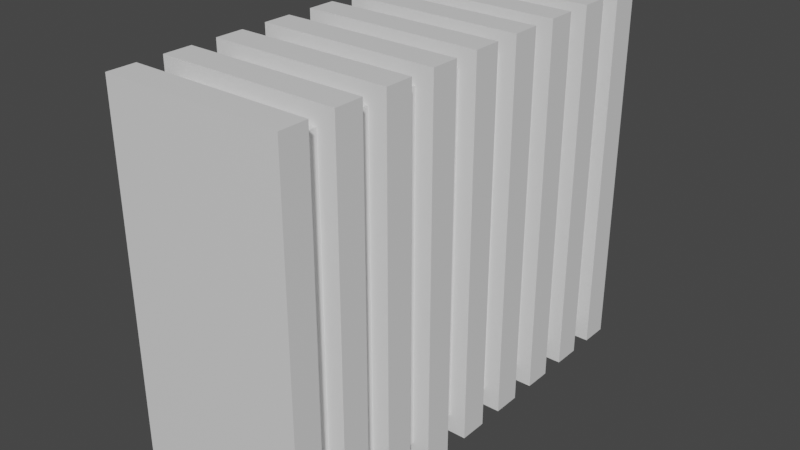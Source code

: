 # Source: Radiador.blend  (saved by Blender 3.6.11; exported with 4.5.12 LTS)
import bpy
from mathutils import Matrix  # noqa: F401  (used for matrix-valued properties, if any)

bpy.ops.wm.read_factory_settings(use_empty=True)
scene = bpy.context.scene
scene.name = 'Scene'

# ---- collections
col_collection = bpy.data.collections.new('Collection'); scene.collection.children.link(col_collection)

# ---- materials (node trees are filled in below, after node groups)
mat_material = bpy.data.materials.new('Material')
mat_material.alpha_threshold = 0.0
mat_material.use_transparent_shadow = False
mat_material.roughness = 0.5
mat_material.line_color = (0.0, 0.0, 0.0, 1.0)

# ---- material node trees
mat_material.use_nodes = True; mat_material.node_tree.nodes.clear()
_N = mat_material.node_tree.nodes; _L = mat_material.node_tree.links
n0 = _N.new('ShaderNodeOutputMaterial'); n0.name = 'Material Output'; n0.location = (300, 300)
n1 = _N.new('ShaderNodeBsdfPrincipled'); n1.name = 'Principled BSDF'; n1.location = (10, 300)
n1.distribution = 'GGX'
n1.subsurface_method = 'RANDOM_WALK_SKIN'
n1.inputs[3].default_value = 1.45
n1.inputs[27].default_value = (0.0, 0.0, 0.0, 1.0)
n1.inputs[28].default_value = 1.0
_L.new(n1.outputs[0], n0.inputs[0])
n0.is_active_output = True

# ---- world
world_world = bpy.data.worlds.new('World'); scene.world = world_world
world_world.use_nodes = True; world_world.node_tree.nodes.clear()
_N = world_world.node_tree.nodes; _L = world_world.node_tree.links
n0 = _N.new('ShaderNodeOutputWorld'); n0.name = 'World Output'; n0.location = (300, 300)
n1 = _N.new('ShaderNodeBackground'); n1.name = 'Background'; n1.location = (10, 300)
n1.inputs[0].default_value = (0.05088, 0.05088, 0.05088, 1.0)
_L.new(n1.outputs[0], n0.inputs[0])
n0.is_active_output = True
world_world.color = (0.05088, 0.05088, 0.05088)
world_world.use_sun_shadow = False
world_world.sun_shadow_jitter_overblur = 0.0

# ---- meshes
me_cube_001 = bpy.data.meshes.new('Cube.001')
me_cube_001.from_pydata([(1.247, -1.0, 1.108), (1.247, -1.0, -1.108), (1.247, -3.0, 1.108), (1.247, -3.0, -1.108), (-1.247, -1.0, 1.108), (-1.247, -1.0, -1.108), (-1.247, -3.0, 1.108), (-1.247, -3.0, -1.108), (1.247, 2.8, 1.108), (1.247, 2.8, -1.108), (1.247, 0.8, 1.108), (1.247, 0.8, -1.108), (-1.247, 2.8, 1.108), (-1.247, 2.8, -1.108), (-1.247, 0.8, 1.108), (-1.247, 0.8, -1.108), (1.247, 6.6, 1.108), (1.247, 6.6, -1.108), (1.247, 4.6, 1.108), (1.247, 4.6, -1.108), (-1.247, 6.6, 1.108), (-1.247, 6.6, -1.108), (-1.247, 4.6, 1.108), (-1.247, 4.6, -1.108), (1.247, 10.4, 1.108), (1.247, 10.4, -1.108), (1.247, 8.4, 1.108), (1.247, 8.4, -1.108), (-1.247, 10.4, 1.108), (-1.247, 10.4, -1.108), (-1.247, 8.4, 1.108), (-1.247, 8.4, -1.108), (1.247, 14.2, 1.108), (1.247, 14.2, -1.108), (1.247, 12.2, 1.108), (1.247, 12.2, -1.108), (-1.247, 14.2, 1.108), (-1.247, 14.2, -1.108), (-1.247, 12.2, 1.108), (-1.247, 12.2, -1.108), (1.247, 18.0, 1.108), (1.247, 18.0, -1.108), (1.247, 16.0, 1.108), (1.247, 16.0, -1.108), (-1.247, 18.0, 1.108), (-1.247, 18.0, -1.108), (-1.247, 16.0, 1.108), (-1.247, 16.0, -1.108), (1.247, 21.8, 1.108), (1.247, 21.8, -1.108), (1.247, 19.8, 1.108), (1.247, 19.8, -1.108), (-1.247, 21.8, 1.108), (-1.247, 21.8, -1.108), (-1.247, 19.8, 1.108), (-1.247, 19.8, -1.108), (1.247, 25.6, 1.108), (1.247, 25.6, -1.108), (1.247, 23.6, 1.108), (1.247, 23.6, -1.108), (-1.247, 25.6, 1.108), (-1.247, 25.6, -1.108), (-1.247, 23.6, 1.108), (-1.247, 23.6, -1.108), (1.247, 29.4, 1.108), (1.247, 29.4, -1.108), (1.247, 27.4, 1.108), (1.247, 27.4, -1.108), (-1.247, 29.4, 1.108), (-1.247, 29.4, -1.108), (-1.247, 27.4, 1.108), (-1.247, 27.4, -1.108), (-1.0, -1.0, 1.0), (-1.0, 0.8, 1.0), (-1.0, 2.8, 1.0), (-1.0, 4.6, 1.0), (-1.0, 6.6, 1.0), (-1.0, 8.4, 1.0), (-1.0, 10.4, 1.0), (-1.0, 12.2, 1.0), (-1.0, 14.2, 1.0), (-1.0, 16.0, 1.0), (-1.0, 18.0, 1.0), (-1.0, 19.8, 1.0), (-1.0, 21.8, 1.0), (-1.0, 23.6, 1.0), (-1.0, 25.6, 1.0), (-1.0, 27.4, 1.0), (1.0, -1.0, 1.0), (1.0, 0.8, 1.0), (1.0, 2.8, 1.0), (1.0, 4.6, 1.0), (1.0, 6.6, 1.0), (1.0, 8.4, 1.0), (1.0, 10.4, 1.0), (1.0, 12.2, 1.0), (1.0, 14.2, 1.0), (1.0, 16.0, 1.0), (1.0, 18.0, 1.0), (1.0, 19.8, 1.0), (1.0, 21.8, 1.0), (1.0, 23.6, 1.0), (1.0, 25.6, 1.0), (1.0, 27.4, 1.0), (-1.0, 0.8, -1.0), (-1.0, -1.0, -1.0), (-1.0, 4.6, -1.0), (-1.0, 2.8, -1.0), (-1.0, 8.4, -1.0), (-1.0, 6.6, -1.0), (-1.0, 10.4, -1.0), (-1.0, 12.2, -1.0), (-1.0, 16.0, -1.0), (-1.0, 19.8, -1.0), (-1.0, 21.8, -1.0), (-1.0, 18.0, -1.0), (-1.0, 25.6, -1.0), (-1.0, 23.6, -1.0), (-1.0, 27.4, -1.0), (-1.0, 14.2, -1.0), (1.0, -1.0, -1.0), (1.0, 0.8, -1.0), (1.0, 2.8, -1.0), (1.0, 4.6, -1.0), (1.0, 6.6, -1.0), (1.0, 8.4, -1.0), (1.0, 10.4, -1.0), (1.0, 12.2, -1.0), (1.0, 14.2, -1.0), (1.0, 16.0, -1.0), (1.0, 18.0, -1.0), (1.0, 19.8, -1.0), (1.0, 21.8, -1.0), (1.0, 23.6, -1.0), (1.0, 25.6, -1.0), (1.0, 27.4, -1.0)], [], [(73, 72, 88, 89), (75, 74, 90, 91), (77, 76, 92, 93), (79, 78, 94, 95), (81, 80, 96, 97), (83, 82, 98, 99), (85, 84, 100, 101), (102, 103, 87, 86), (104, 105, 72, 73), (106, 107, 74, 75), (108, 109, 76, 77), (78, 79, 111, 110), (113, 115, 82, 83), (86, 87, 118, 116), (84, 85, 117, 114), (112, 119, 80, 81), (120, 105, 104, 121), (122, 107, 106, 123), (124, 109, 108, 125), (126, 110, 111, 127), (128, 119, 112, 129), (130, 115, 113, 131), (132, 114, 117, 133), (134, 116, 118, 135), (103, 102, 134, 135), (101, 100, 132, 133), (89, 88, 120, 121), (124, 125, 93, 92), (122, 123, 91, 90), (128, 129, 97, 96), (130, 131, 99, 98), (126, 127, 95, 94), (0, 4, 6, 2), (3, 2, 6, 7), (7, 6, 4, 5), (5, 1, 3, 7), (1, 0, 2, 3), (5, 4, 0, 1, 120, 88, 72, 105), (120, 1, 5, 105), (8, 12, 14, 10), (121, 11, 10, 14, 15, 104, 73, 89), (104, 15, 11, 121), (15, 14, 12, 13), (13, 9, 11, 15), (9, 8, 10, 11), (13, 12, 8, 9, 122, 90, 74, 107), (9, 13, 107, 122), (16, 20, 22, 18), (123, 19, 18, 22, 23, 106, 75, 91), (106, 23, 19, 123), (23, 22, 20, 21), (21, 17, 19, 23), (17, 16, 18, 19), (21, 20, 16, 17, 124, 92, 76, 109), (17, 21, 109, 124), (24, 28, 30, 26), (125, 27, 26, 30, 31, 108, 77, 93), (108, 31, 27, 125), (31, 30, 28, 29), (29, 25, 27, 31), (25, 24, 26, 27), (29, 28, 24, 25, 126, 94, 78, 110), (25, 29, 110, 126), (32, 36, 38, 34), (127, 35, 34, 38, 39, 111, 79, 95), (111, 39, 35, 127), (39, 38, 36, 37), (37, 33, 35, 39), (33, 32, 34, 35), (37, 36, 32, 33, 128, 96, 80, 119), (33, 37, 119, 128), (40, 44, 46, 42), (129, 43, 42, 46, 47, 112, 81, 97), (112, 47, 43, 129), (47, 46, 44, 45), (45, 41, 43, 47), (41, 40, 42, 43), (45, 44, 40, 41, 130, 98, 82, 115), (41, 45, 115, 130), (48, 52, 54, 50), (131, 51, 50, 54, 55, 113, 83, 99), (113, 55, 51, 131), (55, 54, 52, 53), (53, 49, 51, 55), (49, 48, 50, 51), (53, 52, 48, 49, 132, 100, 84, 114), (49, 53, 114, 132), (56, 60, 62, 58), (133, 59, 58, 62, 63, 117, 85, 101), (117, 63, 59, 133), (63, 62, 60, 61), (61, 57, 59, 63), (57, 56, 58, 59), (61, 60, 56, 57, 134, 102, 86, 116), (57, 61, 116, 134), (64, 68, 70, 66), (67, 66, 70, 71, 118, 87, 103, 135), (118, 71, 67, 135), (71, 70, 68, 69), (69, 65, 67, 71), (65, 64, 66, 67), (69, 68, 64, 65)])
_uv = me_cube_001.uv_layers.new(name='UVMap')
_uv.uv.foreach_set('vector', [0.875, 0.7346, 0.875, 0.75, 0.625, 0.75, 0.625, 0.7346, 0.875, 0.702, 0.875, 0.7174, 0.625, 0.7174, 0.625, 0.702, 0.875, 0.6694, 0.875, 0.6849, 0.625, 0.6849, 0.625, 0.6694, 0.875, 0.6369, 0.875, 0.6523, 0.625, 0.6523, 0.625, 0.6369, 0.875, 0.6043, 0.875, 0.6197, 0.625, 0.6197, 0.625, 0.6043, 0.875, 0.5717, 0.875, 0.5871, 0.625, 0.5871, 0.625, 0.5717, 0.875, 0.5391, 0.875, 0.5546, 0.625, 0.5546, 0.625, 0.5391, 0.625, 0.522, 0.625, 0.5066, 0.875, 0.5066, 0.875, 0.522, 0.375, 0.01543, 0.375, 1.49e-08, 0.625, 0.0, 0.625, 0.01543, 0.375, 0.048, 0.375, 0.03257, 0.625, 0.03257, 0.625, 0.048, 0.375, 0.08058, 0.375, 0.06515, 0.625, 0.06515, 0.625, 0.08058, 0.625, 0.09772, 0.625, 0.1131, 0.375, 0.1131, 0.375, 0.09772, 0.375, 0.1783, 0.375, 0.1629, 0.625, 0.1629, 0.625, 0.1783, 0.625, 0.228, 0.625, 0.2434, 0.375, 0.2434, 0.375, 0.228, 0.625, 0.1954, 0.625, 0.2109, 0.375, 0.2109, 0.375, 0.1954, 0.375, 0.1457, 0.375, 0.1303, 0.625, 0.1303, 0.625, 0.1457, 0.375, 0.75, 0.125, 0.75, 0.125, 0.7346, 0.375, 0.7346, 0.375, 0.7174, 0.125, 0.7174, 0.125, 0.702, 0.375, 0.702, 0.375, 0.6849, 0.125, 0.6849, 0.125, 0.6694, 0.375, 0.6694, 0.375, 0.6523, 0.125, 0.6523, 0.125, 0.6369, 0.375, 0.6369, 0.375, 0.6197, 0.125, 0.6197, 0.125, 0.6043, 0.375, 0.6043, 0.375, 0.5871, 0.125, 0.5871, 0.125, 0.5717, 0.375, 0.5717, 0.375, 0.5546, 0.125, 0.5546, 0.125, 0.5391, 0.375, 0.5391, 0.375, 0.522, 0.125, 0.522, 0.125, 0.5066, 0.375, 0.5066, 0.625, 0.5066, 0.625, 0.522, 0.375, 0.522, 0.375, 0.5066, 0.625, 0.5391, 0.625, 0.5546, 0.375, 0.5546, 0.375, 0.5391, 0.625, 0.7346, 0.625, 0.75, 0.375, 0.75, 0.375, 0.7346, 0.375, 0.6849, 0.375, 0.6694, 0.625, 0.6694, 0.625, 0.6849, 0.375, 0.7174, 0.375, 0.702, 0.625, 0.702, 0.625, 0.7174, 0.375, 0.6197, 0.375, 0.6043, 0.625, 0.6043, 0.625, 0.6197, 0.375, 0.5871, 0.375, 0.5717, 0.625, 0.5717, 0.625, 0.5871, 0.375, 0.6523, 0.375, 0.6369, 0.625, 0.6369, 0.625, 0.6523, 0.625, 0.5, 0.875, 0.5, 0.875, 0.75, 0.625, 0.75, 0.375, 0.75, 0.625, 0.75, 0.625, 1.0, 0.375, 1.0, 0.375, 0.0, 0.625, 0.0, 0.625, 0.25, 0.375, 0.25, 0.125, 0.5, 0.375, 0.5, 0.375, 0.75, 0.125, 0.75, 0.375, 0.5, 0.625, 0.5, 0.625, 0.75, 0.375, 0.75, 0.375, 0.25, 0.625, 0.25, 0.625, 0.5, 0.375, 0.5, 0.3872, 0.4753, 0.6128, 0.4753, 0.6128, 0.2747, 0.3872, 0.2747, 0.3872, 0.4753, 0.375, 0.5, 0.375, 0.25, 0.3872, 0.2747, 0.625, 0.5, 0.875, 0.5, 0.875, 0.75, 0.625, 0.75, 0.3872, 0.7747, 0.375, 0.75, 0.625, 0.75, 0.625, 1.0, 0.375, 1.0, 0.3872, 0.9753, 0.6128, 0.9753, 0.6128, 0.7747, 0.3872, 0.9753, 0.375, 1.0, 0.375, 0.75, 0.3872, 0.7747, 0.375, 0.0, 0.625, 0.0, 0.625, 0.25, 0.375, 0.25, 0.125, 0.5, 0.375, 0.5, 0.375, 0.75, 0.125, 0.75, 0.375, 0.5, 0.625, 0.5, 0.625, 0.75, 0.375, 0.75, 0.375, 0.25, 0.625, 0.25, 0.625, 0.5, 0.375, 0.5, 0.3872, 0.4753, 0.6128, 0.4753, 0.6128, 0.2747, 0.3872, 0.2747, 0.375, 0.5, 0.375, 0.25, 0.3872, 0.2747, 0.3872, 0.4753, 0.625, 0.5, 0.875, 0.5, 0.875, 0.75, 0.625, 0.75, 0.3872, 0.7747, 0.375, 0.75, 0.625, 0.75, 0.625, 1.0, 0.375, 1.0, 0.3872, 0.9753, 0.6128, 0.9753, 0.6128, 0.7747, 0.3872, 0.9753, 0.375, 1.0, 0.375, 0.75, 0.3872, 0.7747, 0.375, 0.0, 0.625, 0.0, 0.625, 0.25, 0.375, 0.25, 0.125, 0.5, 0.375, 0.5, 0.375, 0.75, 0.125, 0.75, 0.375, 0.5, 0.625, 0.5, 0.625, 0.75, 0.375, 0.75, 0.375, 0.25, 0.625, 0.25, 0.625, 0.5, 0.375, 0.5, 0.3872, 0.4753, 0.6128, 0.4753, 0.6128, 0.2747, 0.3872, 0.2747, 0.375, 0.5, 0.375, 0.25, 0.3872, 0.2747, 0.3872, 0.4753, 0.625, 0.5, 0.875, 0.5, 0.875, 0.75, 0.625, 0.75, 0.3872, 0.7747, 0.375, 0.75, 0.625, 0.75, 0.625, 1.0, 0.375, 1.0, 0.3872, 0.9753, 0.6128, 0.9753, 0.6128, 0.7747, 0.3872, 0.9753, 0.375, 1.0, 0.375, 0.75, 0.3872, 0.7747, 0.375, 0.0, 0.625, 0.0, 0.625, 0.25, 0.375, 0.25, 0.125, 0.5, 0.375, 0.5, 0.375, 0.75, 0.125, 0.75, 0.375, 0.5, 0.625, 0.5, 0.625, 0.75, 0.375, 0.75, 0.375, 0.25, 0.625, 0.25, 0.625, 0.5, 0.375, 0.5, 0.3872, 0.4753, 0.6128, 0.4753, 0.6128, 0.2747, 0.3872, 0.2747, 0.375, 0.5, 0.375, 0.25, 0.3872, 0.2747, 0.3872, 0.4753, 0.625, 0.5, 0.875, 0.5, 0.875, 0.75, 0.625, 0.75, 0.3872, 0.7747, 0.375, 0.75, 0.625, 0.75, 0.625, 1.0, 0.375, 1.0, 0.3872, 0.9753, 0.6128, 0.9753, 0.6128, 0.7747, 0.3872, 0.9753, 0.375, 1.0, 0.375, 0.75, 0.3872, 0.7747, 0.375, 0.0, 0.625, 0.0, 0.625, 0.25, 0.375, 0.25, 0.125, 0.5, 0.375, 0.5, 0.375, 0.75, 0.125, 0.75, 0.375, 0.5, 0.625, 0.5, 0.625, 0.75, 0.375, 0.75, 0.375, 0.25, 0.625, 0.25, 0.625, 0.5, 0.375, 0.5, 0.3872, 0.4753, 0.6128, 0.4753, 0.6128, 0.2747, 0.3872, 0.2747, 0.375, 0.5, 0.375, 0.25, 0.3872, 0.2747, 0.3872, 0.4753, 0.625, 0.5, 0.875, 0.5, 0.875, 0.75, 0.625, 0.75, 0.3872, 0.7747, 0.375, 0.75, 0.625, 0.75, 0.625, 1.0, 0.375, 1.0, 0.3872, 0.9753, 0.6128, 0.9753, 0.6128, 0.7747, 0.3872, 0.9753, 0.375, 1.0, 0.375, 0.75, 0.3872, 0.7747, 0.375, 0.0, 0.625, 0.0, 0.625, 0.25, 0.375, 0.25, 0.125, 0.5, 0.375, 0.5, 0.375, 0.75, 0.125, 0.75, 0.375, 0.5, 0.625, 0.5, 0.625, 0.75, 0.375, 0.75, 0.375, 0.25, 0.625, 0.25, 0.625, 0.5, 0.375, 0.5, 0.3872, 0.4753, 0.6128, 0.4753, 0.6128, 0.2747, 0.3872, 0.2747, 0.375, 0.5, 0.375, 0.25, 0.3872, 0.2747, 0.3872, 0.4753, 0.625, 0.5, 0.875, 0.5, 0.875, 0.75, 0.625, 0.75, 0.3872, 0.7747, 0.375, 0.75, 0.625, 0.75, 0.625, 1.0, 0.375, 1.0, 0.3872, 0.9753, 0.6128, 0.9753, 0.6128, 0.7747, 0.3872, 0.9753, 0.375, 1.0, 0.375, 0.75, 0.3872, 0.7747, 0.375, 0.0, 0.625, 0.0, 0.625, 0.25, 0.375, 0.25, 0.125, 0.5, 0.375, 0.5, 0.375, 0.75, 0.125, 0.75, 0.375, 0.5, 0.625, 0.5, 0.625, 0.75, 0.375, 0.75, 0.375, 0.25, 0.625, 0.25, 0.625, 0.5, 0.375, 0.5, 0.3872, 0.4753, 0.6128, 0.4753, 0.6128, 0.2747, 0.3872, 0.2747, 0.375, 0.5, 0.375, 0.25, 0.3872, 0.2747, 0.3872, 0.4753, 0.625, 0.5, 0.875, 0.5, 0.875, 0.75, 0.625, 0.75, 0.3872, 0.7747, 0.375, 0.75, 0.625, 0.75, 0.625, 1.0, 0.375, 1.0, 0.3872, 0.9753, 0.6128, 0.9753, 0.6128, 0.7747, 0.3872, 0.9753, 0.375, 1.0, 0.375, 0.75, 0.3872, 0.7747, 0.375, 0.0, 0.625, 0.0, 0.625, 0.25, 0.375, 0.25, 0.125, 0.5, 0.375, 0.5, 0.375, 0.75, 0.125, 0.75, 0.375, 0.5, 0.625, 0.5, 0.625, 0.75, 0.375, 0.75, 0.375, 0.25, 0.625, 0.25, 0.625, 0.5, 0.375, 0.5, 0.3872, 0.4753, 0.6128, 0.4753, 0.6128, 0.2747, 0.3872, 0.2747, 0.375, 0.5, 0.375, 0.25, 0.3872, 0.2747, 0.3872, 0.4753, 0.625, 0.5, 0.875, 0.5, 0.875, 0.75, 0.625, 0.75, 0.375, 0.75, 0.625, 0.75, 0.625, 1.0, 0.375, 1.0, 0.3872, 0.9753, 0.6128, 0.9753, 0.6128, 0.7747, 0.3872, 0.7747, 0.3872, 0.9753, 0.375, 1.0, 0.375, 0.75, 0.3872, 0.7747, 0.375, 0.0, 0.625, 0.0, 0.625, 0.25, 0.375, 0.25, 0.125, 0.5, 0.375, 0.5, 0.375, 0.75, 0.125, 0.75, 0.375, 0.5, 0.625, 0.5, 0.625, 0.75, 0.375, 0.75, 0.375, 0.25, 0.625, 0.25, 0.625, 0.5, 0.375, 0.5])
me_cube_001.materials.append(mat_material)
me_cube_001.use_mirror_vertex_groups = False
me_cube_001.update()

# ---- objects
ob_radiador = bpy.data.objects.new('Radiador', me_cube_001)

# ---- transforms, parenting, visibility, modifiers, constraints
ob_radiador.location = (-0.2535, -1.77, -0.04582)
ob_radiador.scale = (0.2709, 0.05356, 0.6375)
ob_radiador.lock_rotations_4d = False
ob_radiador.empty_display_type = 'ARROWS'
ob_radiador.lineart.crease_threshold = 0.0

# ---- collection membership
col_collection.objects.link(ob_radiador)

# ---- scene / render settings (as saved in the file)
scene.frame_start = 1; scene.frame_end = 250; scene.frame_set(1)
scene.render.engine = 'BLENDER_EEVEE_NEXT'
scene.cycles.sampling_pattern = 'TABULATED_SOBOL'
scene.view_settings.view_transform = 'Filmic'
bpy.context.view_layer.update()

# ---- added for rendering (the .blend has no active camera and no usable light): camera, sun
cam_auto = bpy.data.cameras.new('AutoCamera')
cam_auto.lens = 50.0
cam_auto.sensor_width = 36.0
cam_auto.clip_end = 1000.0
ob_auto_camera = bpy.data.objects.new('AutoCamera', cam_auto)
scene.collection.objects.link(ob_auto_camera)
ob_auto_camera.location = (1.9091, -3.65782, 1.68423)
ob_auto_camera.rotation_euler = (1.09748, -7.21219e-08, 0.694738)
scene.camera = ob_auto_camera
light_auto_sun = bpy.data.lights.new('AutoSun', 'SUN')
light_auto_sun.energy = 3.0
light_auto_sun.angle = 0.0523599
ob_auto_sun = bpy.data.objects.new('AutoSun', light_auto_sun)
scene.collection.objects.link(ob_auto_sun)
ob_auto_sun.rotation_euler = (0.872665, 0.174533, 0.523599)
bpy.context.view_layer.update()
